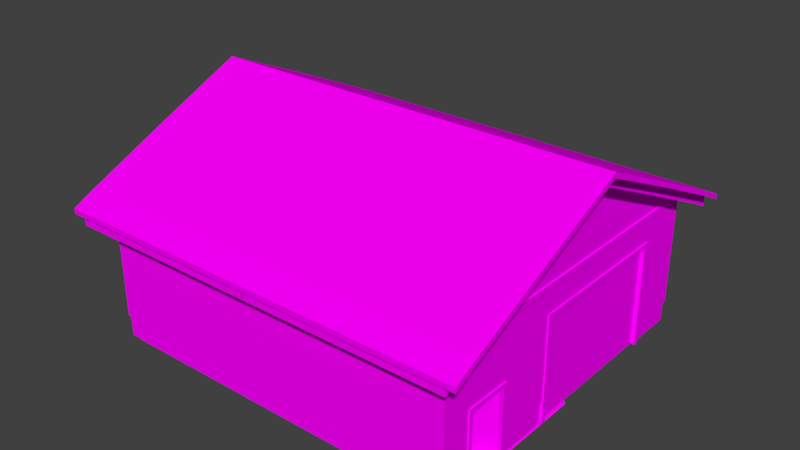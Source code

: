 # Source: Garage_Medium.blend  (saved by Blender 2.78.6; exported with 4.5.12 LTS)
import bpy
from mathutils import Matrix  # noqa: F401  (used for matrix-valued properties, if any)

bpy.ops.wm.read_factory_settings(use_empty=True)
scene = bpy.context.scene
scene.name = 'Scene'

# ---- collections
col_collection_1 = bpy.data.collections.new('Collection 1'); scene.collection.children.link(col_collection_1)
col_collection_2 = bpy.data.collections.new('Collection 2'); scene.collection.children.link(col_collection_2)
col_collection_11 = bpy.data.collections.new('Collection 11'); scene.collection.children.link(col_collection_11)
col_collection_12 = bpy.data.collections.new('Collection 12'); scene.collection.children.link(col_collection_12)

# ---- images (referenced by path relative to the original .blend; pixels are not part of the script)
import os
ASSET_DIR = os.environ.get("B2B_ASSET_DIR", "")  # directory of the original .blend (textures are referenced by path, not embedded)
HERE = os.path.dirname(os.path.abspath(__file__))  # packed textures are extracted next to this script under _unpacked/

def load_image(name, relpath, width, height, colorspace="sRGB"):
    """Load a texture the original file referenced (path relative to the .blend, or extracted next to this script)."""
    p = next((c for c in (os.path.join(HERE, relpath), os.path.join(ASSET_DIR, relpath)) if relpath and os.path.exists(c)), "")
    if p:
        img = bpy.data.images.load(p, check_existing=True)
        img.name = name
    else:  # same state as the original file: an image datablock whose file is absent (Cycles renders it pink)
        img = bpy.data.images.new(name, width, height)
        img.source = "FILE"
        img.filepath = "//" + (relpath or name)
    img.colorspace_settings.name = colorspace
    return img
img_concrete_01_jpg = load_image('Concrete_01.jpg', 'Concrete_01.jpg', 1024, 1024, 'sRGB')
img_door_wooden_01_jpg = load_image('Door_Wooden_01.jpg', 'Door_Wooden_01.jpg', 1024, 1024, 'sRGB')
img_wood_planks_painted_01_jpg = load_image('Wood_Planks_Painted_01.jpg', 'Wood_Planks_Painted_01.jpg', 1024, 1024, 'sRGB')
img_garage_door_jpg = load_image('Garage_Door.jpg', 'Garage_Door.jpg', 1024, 1024, 'sRGB')
img_roof_slate_01_jpg = load_image('Roof_Slate_01.jpg', 'Roof_Slate_01.jpg', 1024, 1024, 'sRGB')

# ---- materials (node trees are filled in below, after node groups)
mat_concrete = bpy.data.materials.new('Concrete')
mat_concrete.alpha_threshold = 0.0
mat_concrete.roughness = 0.5
mat_concrete.line_color = (0.0, 0.0, 0.0, 1.0)
mat_door = bpy.data.materials.new('Door')
mat_door.alpha_threshold = 0.0
mat_door.roughness = 0.5
mat_door.line_color = (0.0, 0.0, 0.0, 1.0)
mat_wood = bpy.data.materials.new('Wood')
mat_wood.alpha_threshold = 0.0
mat_wood.roughness = 0.5
mat_wood.line_color = (0.0, 0.0, 0.0, 1.0)
mat_garage_door = bpy.data.materials.new('Garage_Door')
mat_garage_door.alpha_threshold = 0.0
mat_garage_door.roughness = 0.5
mat_garage_door.line_color = (0.0, 0.0, 0.0, 1.0)
mat_roof_slate = bpy.data.materials.new('Roof_Slate')
mat_roof_slate.alpha_threshold = 0.0
mat_roof_slate.roughness = 0.5
mat_roof_slate.line_color = (0.0, 0.0, 0.0, 1.0)

# ---- material node trees
mat_concrete.use_nodes = True; mat_concrete.node_tree.nodes.clear()
_N = mat_concrete.node_tree.nodes; _L = mat_concrete.node_tree.links
n0 = _N.new('ShaderNodeOutputMaterial'); n0.name = 'Material Output'; n0.location = (300, 300)
n1 = _N.new('ShaderNodeBsdfDiffuse'); n1.name = 'Diffuse BSDF'; n1.location = (10, 300)
n2 = _N.new('ShaderNodeTexImage'); n2.name = 'Image Texture'; n2.location = (-180, 300)
n2.width = 140
n2.image = img_concrete_01_jpg
_L.new(n1.outputs[0], n0.inputs[0])
_L.new(n2.outputs[0], n1.inputs[0])
n0.is_active_output = True
mat_door.use_nodes = True; mat_door.node_tree.nodes.clear()
_N = mat_door.node_tree.nodes; _L = mat_door.node_tree.links
n0 = _N.new('ShaderNodeOutputMaterial'); n0.name = 'Material Output'; n0.location = (300, 300)
n1 = _N.new('ShaderNodeBsdfDiffuse'); n1.name = 'Diffuse BSDF'; n1.location = (10, 300)
n2 = _N.new('ShaderNodeTexImage'); n2.name = 'Image Texture'; n2.location = (-180, 300)
n2.width = 140
n2.image = img_door_wooden_01_jpg
_L.new(n1.outputs[0], n0.inputs[0])
_L.new(n2.outputs[0], n1.inputs[0])
n0.is_active_output = True
mat_wood.use_nodes = True; mat_wood.node_tree.nodes.clear()
_N = mat_wood.node_tree.nodes; _L = mat_wood.node_tree.links
n0 = _N.new('ShaderNodeOutputMaterial'); n0.name = 'Material Output'; n0.location = (300, 300)
n1 = _N.new('ShaderNodeBsdfDiffuse'); n1.name = 'Diffuse BSDF'; n1.location = (10, 300)
n2 = _N.new('ShaderNodeTexImage'); n2.name = 'Image Texture'; n2.location = (-180, 300)
n2.width = 140
n2.image = img_wood_planks_painted_01_jpg
_L.new(n1.outputs[0], n0.inputs[0])
_L.new(n2.outputs[0], n1.inputs[0])
n0.is_active_output = True
mat_garage_door.use_nodes = True; mat_garage_door.node_tree.nodes.clear()
_N = mat_garage_door.node_tree.nodes; _L = mat_garage_door.node_tree.links
n0 = _N.new('ShaderNodeOutputMaterial'); n0.name = 'Material Output'; n0.location = (300, 300)
n1 = _N.new('ShaderNodeBsdfDiffuse'); n1.name = 'Diffuse BSDF'; n1.location = (10, 300)
n2 = _N.new('ShaderNodeTexImage'); n2.name = 'Image Texture'; n2.location = (-180, 300)
n2.width = 140
n2.image = img_garage_door_jpg
_L.new(n1.outputs[0], n0.inputs[0])
_L.new(n2.outputs[0], n1.inputs[0])
n0.is_active_output = True
mat_roof_slate.use_nodes = True; mat_roof_slate.node_tree.nodes.clear()
_N = mat_roof_slate.node_tree.nodes; _L = mat_roof_slate.node_tree.links
n0 = _N.new('ShaderNodeOutputMaterial'); n0.name = 'Material Output'; n0.location = (300, 300)
n1 = _N.new('ShaderNodeBsdfDiffuse'); n1.name = 'Diffuse BSDF'; n1.location = (10, 300)
n2 = _N.new('ShaderNodeTexImage'); n2.name = 'Image Texture'; n2.location = (-180, 300)
n2.width = 140
n2.image = img_roof_slate_01_jpg
_L.new(n1.outputs[0], n0.inputs[0])
_L.new(n2.outputs[0], n1.inputs[0])
n0.is_active_output = True

# ---- world
world_world = bpy.data.worlds.new('World'); scene.world = world_world
world_world.color = (0.05088, 0.05088, 0.05088)
world_world.use_sun_shadow = False
world_world.sun_shadow_jitter_overblur = 0.0
world_world.cycles.sampling_method = 'MANUAL'

# ---- meshes
me_plane_013 = bpy.data.meshes.new('Plane.013')
me_plane_013.from_pydata([(-4.0, -5.1, 0.0), (-4.0, -3.0, 0.0), (-4.0, -6.9, 0.0), (-4.0, -8.0, 0.0), (-4.0, 3.0, 0.0), (-4.0, 5.0, 0.0), (-5.0, 5.0, 3.02e-07), (-5.0, -5.1, 7.55e-08), (-5.0, -6.9, 7.55e-08), (-5.0, 5.0, 7.55e-08), (-5.0, 3.0, 7.55e-08), (-5.0, -8.0, 7.55e-08), (-5.0, -6.9, 7.55e-08), (-5.0, -3.0, 7.55e-08), (-5.0, -5.1, 7.55e-08), (-4.0, -8.0, 3.02e-07), (-5.0, -8.0, 3.02e-07), (-5.0, -8.0, 3.775e-07), (-5.0, 5.0, 3.775e-07), (-8.0, -1.5, 5.285e-07), (-0.8, -5.1, 0.0), (-0.8, -3.0, 0.0), (-0.8, -6.9, 0.0), (-0.8, -8.0, 0.0), (-0.8, 3.0, 0.0), (-0.8, 5.0, 0.0), (-4.0, -6.9, 0.0), (-4.0, -5.1, 0.0), (-2.74, -5.1, -2.265e-08), (-2.74, -6.9, -2.265e-08), (-4.0, -8.0, -4.0), (-4.0, -8.0, -4.0), (-5.0, -8.0, -4.0), (-0.8, -8.0, -4.0), (-4.0, -8.0, -4.0), (-4.0, -8.0, -4.0), (-5.0, -8.0, -4.0), (-0.8, -8.0, -4.0), (-4.0, -8.0, -8.0), (-4.0, -8.0, -8.0), (-5.0, -8.0, -8.0), (-0.8, -8.0, -8.0), (-0.8, -8.0, -12.0), (-5.0, -8.0, -12.0), (-4.0, -8.0, -12.0), (-4.0, -8.0, -12.0), (-0.8, -8.0, -8.0), (-5.0, -8.0, -8.0), (-4.0, -8.0, -8.0), (-4.0, -8.0, -8.0), (-4.0, -8.0, -14.0), (-4.0, -8.0, -14.0), (-5.0, -8.0, -14.0), (-0.8, -8.0, -14.0), (-4.0, -8.0, -12.0), (-5.0, -8.0, -12.0), (-0.8, -8.0, -12.0), (-4.0, -8.0, -12.0), (-4.0, 5.0, 0.0), (-4.0, 5.0, 3.02e-07), (-5.0, 5.0, 3.02e-07), (-0.8, 5.0, 0.0), (-4.0, 5.0, -4.0), (-4.0, 5.0, -4.0), (-5.0, 5.0, -4.0), (-0.8, 5.0, -4.0), (-4.0, 5.0, -4.0), (-4.0, 5.0, -4.0), (-5.0, 5.0, -4.0), (-0.8, 5.0, -4.0), (-4.0, 5.0, -8.0), (-4.0, 5.0, -8.0), (-5.0, 5.0, -8.0), (-0.8, 5.0, -8.0), (-0.8, 5.0, -12.0), (-5.0, 5.0, -12.0), (-4.0, 5.0, -12.0), (-4.0, 5.0, -12.0), (-0.8, 5.0, -8.0), (-5.0, 5.0, -8.0), (-4.0, 5.0, -8.0), (-4.0, 5.0, -8.0), (-4.0, 5.0, -14.0), (-4.0, 5.0, -14.0), (-5.0, 5.0, -14.0), (-0.8, 5.0, -14.0), (-4.0, 5.0, -12.0), (-5.0, 5.0, -12.0), (-0.8, 5.0, -12.0), (-4.0, 5.0, -12.0), (-4.0, -4.0, -14.0), (-0.8, -4.0, -14.0), (-4.0, -4.0, -14.0), (-0.8, -4.0, -14.0), (-4.0, 0.0, -14.0), (-0.8, 0.0, -14.0), (-4.0, 0.0, -14.0), (-0.8, 0.0, -14.0), (-4.0, 4.0, -14.0), (-0.8, 4.0, -14.0), (-4.0, 4.0, -14.0), (-0.8, 4.0, -14.0), (-0.8, 5.0, -14.0), (-4.0, 5.0, -14.0), (-5.0, 5.0, -14.0), (-5.0, -8.0, -14.0), (-5.0, -4.0, -14.0), (-5.0, 0.0, -14.0), (-5.0, 4.0, -14.0), (-5.0, 5.0, -14.0), (-4.0, 5.0, -14.0), (-4.0, 4.0, -14.0), (-4.0, 0.0, -14.0), (-4.0, -4.0, -14.0), (-4.0, -8.0, -14.0), (-5.0, -8.0, -14.0), (-8.0, -1.5, -14.0)], [(17, 18), (18, 19)], [(26, 27, 7, 8), (3, 2, 12, 11), (4, 5, 9, 10), (0, 1, 13, 14), (19, 17, 6), (0, 20, 21, 1), (3, 23, 22, 2), (4, 24, 25, 5), (26, 29, 28, 27), (15, 16, 32, 31), (23, 3, 30, 33), (35, 36, 40, 39), (37, 34, 38, 41), (46, 49, 45, 42), (48, 47, 43, 44), (54, 55, 52, 51), (56, 57, 50, 53), (59, 63, 64, 60), (61, 65, 62, 58), (67, 71, 72, 68), (69, 73, 70, 66), (78, 74, 77, 81), (80, 76, 75, 79), (86, 83, 84, 87), (88, 85, 82, 89), (53, 50, 90, 91), (93, 92, 94, 95), (97, 96, 98, 99), (101, 100, 103, 102), (113, 106, 107, 112), (112, 107, 108, 111), (111, 108, 109, 110), (116, 104, 115), (114, 105, 106, 113), (10, 13, 1, 4)])
_uv = me_plane_013.uv_layers.new(name='UVMap')
_uv.uv.foreach_set('vector', [0.05176, 0.0, 0.9482, 0.0, 0.9482, 0.5958, 0.05176, 0.5958, 0.2529, 0.0, 0.8057, 0.0, 0.8057, 0.9749, 0.2529, 0.9749, 0.0293, 0.0, 1.029, 0.0, 1.029, 0.5361, 0.0293, 0.5361, -0.0498, 0.0, 0.9971, 0.0, 0.9971, 0.511, -0.0498, 0.511, 0.5, 1.005, 3.779, -0.008377, -2.779, -0.008377, -0.0498, 1.0, -0.0498, 0.5, 0.9951, 0.5, 0.9951, 1.0, 0.0, 1.0, 0.0, 0.5, 0.5566, 0.5, 0.5566, 1.0, 0.0001, 0.9999, 9.999e-05, 0.5, 0.9999, 0.5, 0.9999, 0.9999, 0.05371, 1.0, 0.05371, 0.8612, 0.9463, 0.8612, 0.9463, 1.0, 1.502, 0.688, 1.502, 1.0, -0.502, 1.0, -0.502, 0.688, 1.502, 0.0, 1.502, 1.0, -0.502, 1.0, -0.502, 0.0, 1.502, 0.688, 1.502, 1.0, -0.502, 1.0, -0.502, 0.688, 1.502, 0.0, 1.502, 1.0, -0.502, 1.0, -0.502, 0.0, 1.502, 0.0, 1.502, 1.0, -0.502, 1.0, -0.502, 0.0, 1.502, 0.688, 1.502, 1.0, -0.502, 1.0, -0.502, 0.688, 0.5, 0.688, 0.5, 1.0, -0.502, 1.0, -0.502, 0.688, 0.5, 0.0, 0.5, 1.0, -0.502, 1.0, -0.502, 0.0, 1.502, 0.688, -0.502, 0.688, -0.502, 1.0, 1.502, 1.0, 1.502, 0.0, -0.502, 0.0, -0.502, 1.0, 1.502, 1.0, 1.502, 0.688, -0.502, 0.688, -0.502, 1.0, 1.502, 1.0, 1.502, 0.0, -0.502, 0.0, -0.502, 1.0, 1.502, 1.0, 1.502, 0.0, -0.502, 0.0, -0.502, 1.0, 1.502, 1.0, 1.502, 0.688, -0.502, 0.688, -0.502, 1.0, 1.502, 1.0, 0.5, 0.688, -0.502, 0.688, -0.502, 1.0, 0.5, 1.0, 0.5, 0.0, -0.502, 0.0, -0.502, 1.0, 0.5, 1.0, 1.0, 0.0, 1.0, 1.0, 0.0, 1.0, 0.0, 0.0, 1.0, 0.0, 1.0, 1.0, 0.0, 1.0, 0.0, 0.0, 1.0, 0.0, 1.0, 1.0, 0.0, 1.0, 0.0, 0.0, 1.0, 0.0, 1.0, 1.0, 0.75, 1.0, 0.75, 0.0, 1.0, 0.0, 1.0, 0.5, 0.0, 0.5, 0.0, 0.0, 1.0, 0.0, 1.0, 0.5, 0.0, 0.5, 0.0, 0.0, 1.0, 0.0, 1.0, 0.5, 0.75, 0.5, 0.75, 0.0, 0.5, 0.7518, -1.14, 0.245, 2.14, 0.245, 1.0, 0.0, 1.0, 0.5, 0.0, 0.5, 0.0, 0.0, 2.095, 0.1791, -1.009, 0.1791, -1.009, 0.0, 2.095, 0.0])
me_plane_013.materials.append(mat_concrete)
me_plane_013.use_remesh_preserve_volume = False
me_plane_013.use_remesh_preserve_attributes = False
me_plane_013.use_mirror_vertex_groups = False
me_plane_013.update()
me_plane_006 = bpy.data.meshes.new('Plane.006')
me_plane_006.from_pydata([(-2.0, 3.0, 1.05), (3.964e-08, 3.0, 1.05), (-2.0, 3.0, 0.6), (2.265e-08, 3.0, 0.6), (-2.0, 2.85, 1.05), (3.964e-08, 2.85, 1.05), (-2.0, 2.85, 0.6), (3.775e-08, 2.85, 0.6), (-1.925, 3.0, 1.05), (-1.925, 3.0, 0.6), (-1.925, 2.85, 1.05), (-1.925, 2.85, 0.6), (-2.0, 0.0, 1.05), (-2.0, 0.0, 0.6), (-1.925, 0.0, 1.05), (-1.925, 0.0, 0.6)], [], [(9, 3, 7, 11), (10, 4, 12, 14), (0, 2, 6, 4), (8, 0, 4, 10), (8, 9, 2, 0), (1, 3, 9, 8), (1, 8, 10, 5), (5, 10, 11, 7), (2, 9, 11, 6), (14, 12, 13, 15), (6, 11, 15, 13), (4, 6, 13, 12), (11, 10, 14, 15)])
_uv = me_plane_006.uv_layers.new(name='UVMap')
_uv.uv.foreach_set('vector', [0.0, 0.0, 0.0, 0.0, 0.0, 0.0, 0.0, 0.0, 0.06271, 0.5439, 0.9373, 0.5439, 0.9373, 0.7437, 0.06271, 0.7437, 0.0, 0.0, 0.0, 0.0, 0.0, 0.0, 0.0, 0.0, 0.5, 0.02948, 1.716e-05, 0.02948, 1.716e-05, 1.716e-05, 0.5, 1.716e-05, 0.0, 0.0, 0.0, 0.0, 0.0, 0.0, 0.0, 0.0, 0.0, 0.0, 0.0, 0.0, 0.0, 0.0, 0.0, 0.0, 1.0, 0.02948, 0.5, 0.02948, 0.5, 1.716e-05, 1.0, 1.716e-05, 0.9999, 0.6439, 0.5, 0.6439, 0.5, 0.4295, 0.9999, 0.4295, 0.0, 0.0, 0.0, 0.0, 0.0, 0.0, 0.0, 0.0, 0.5, 0.6439, 0.0001389, 0.6439, 0.0001389, 0.4295, 0.5, 0.4295, 0.0, 0.0, 0.0, 0.0, 0.0, 0.0, 0.0, 0.0, 0.0, 0.0, 0.0, 0.0, 0.0, 0.0, 0.0, 0.0, 0.5, 0.4295, 0.5, 0.6439, 0.5, 0.6439, 0.5, 0.4295])
me_plane_006.materials.append(mat_door)
me_plane_006.use_remesh_preserve_volume = False
me_plane_006.use_remesh_preserve_attributes = False
me_plane_006.use_mirror_vertex_groups = False
me_plane_006.update()
me_plane_005 = bpy.data.meshes.new('Plane.005')
me_plane_005.from_pydata([(5.285e-07, -3.1, 7.0), (5.285e-07, -1.0, 7.0), (5.285e-07, -4.9, 7.0), (5.285e-07, -5.95, 7.0), (-0.8, -3.1, 7.0), (-0.8, -1.0, 7.0), (-0.8, -4.9, 7.0), (-0.8, -5.95, 7.0), (-0.8, -3.1, 7.05), (-0.8, -1.0, 7.05), (-0.8, -4.9, 7.05), (-0.8, -6.0, 7.05), (2.265e-07, -5.95, 3.0), (-0.8, -5.95, 3.0), (-0.8, -6.0, 3.0), (-0.8, -6.0, -1.0), (-7.55e-08, -5.95, -1.0), (-0.8, -5.95, -1.0), (-0.8, -6.0, -5.0), (-3.775e-07, -5.95, -5.0), (-0.8, -5.95, -5.0), (-0.8, -5.95, -6.9), (-0.8, -6.0, -6.9), (-5.314e-07, -5.95, -6.9), (-0.8, 7.0, -1.0), (-0.8, 7.0, -6.9), (5.285e-07, 4.9, 7.0), (5.285e-07, 6.95, 7.0), (-0.8, 4.9, 7.0), (-0.8, 6.95, 7.0), (-0.8, 4.9, 7.05), (-0.8, 7.0, 7.05), (2.265e-07, 6.95, 3.0), (-0.8, 6.95, 3.0), (-0.8, 7.0, 3.0), (-7.55e-08, 6.95, -1.0), (-0.8, 6.95, -1.0), (-0.8, 7.0, -5.0), (-3.775e-07, 6.95, -5.0), (-0.8, 6.95, -5.0), (-0.8, 6.95, -6.9), (-5.314e-07, 6.95, -6.9), (-5.314e-07, 6.0, -6.9), (-0.8, 6.0, -6.9), (-0.8, 6.0, -6.95), (-0.8, 6.95, -6.95), (-0.8, 7.0, -6.95), (-5.314e-07, 2.0, -6.9), (-0.8, -2.0, -6.9), (-0.8, 2.0, -6.9), (-0.8, 2.0, -6.95), (-5.314e-07, -2.0, -6.9), (-0.8, -5.95, -6.95), (-0.8, -2.0, -6.95), (-0.8, -6.0, -6.95)], [], [(4, 0, 1, 5), (7, 3, 2, 6), (7, 6, 10, 11), (4, 5, 9, 8), (7, 11, 14, 13), (3, 7, 13, 12), (13, 14, 15, 17), (12, 13, 17, 16), (17, 15, 18, 20), (16, 17, 20, 19), (19, 20, 21, 23), (20, 18, 22, 21), (29, 28, 26, 27), (29, 31, 30, 28), (29, 33, 34, 31), (27, 32, 33, 29), (33, 36, 24, 34), (32, 35, 36, 33), (36, 39, 37, 24), (35, 38, 39, 36), (38, 41, 40, 39), (39, 40, 25, 37), (49, 43, 42, 47), (43, 44, 45, 40), (42, 43, 40, 41), (46, 25, 40, 45), (44, 43, 49, 50), (48, 49, 47, 51), (50, 49, 48, 53), (21, 48, 51, 23), (53, 48, 21, 52), (22, 54, 52, 21)])
_uv = me_plane_005.uv_layers.new(name='UVMap')
_uv.uv.foreach_set('vector', [9.999e-05, 0.5, 9.996e-05, 9.999e-05, 0.9999, 9.996e-05, 0.9999, 0.5, 0.0, 0.5, 0.0, 0.0, 0.5, 0.0, 0.5, 0.5, 0.2754, 0.01257, 0.75, 0.01257, 0.75, 0.0377, 0.25, 0.0377, 9.999e-05, 0.5, 0.9999, 0.5, 0.9999, 0.5, 9.999e-05, 0.5, 1.0, 0.4911, 1.0, 0.5089, 0.0, 0.5089, 0.0, 0.4911, 1.0, 0.356, 1.0, 0.6073, 0.0, 0.6073, 0.0, 0.356, 1.0, 0.4911, 1.0, 0.5089, 0.0, 0.5089, 0.0, 0.4911, 1.0, 0.356, 1.0, 0.6073, 0.0, 0.6073, 0.0, 0.356, 1.0, 0.4911, 1.0, 0.5089, 0.0, 0.5089, 0.0, 0.4911, 1.0, 0.356, 1.0, 0.6073, 0.0, 0.6073, 0.0, 0.356, 1.0, 0.356, 1.0, 0.6073, 0.5, 0.6073, 0.5, 0.356, 1.0, 0.4911, 1.0, 0.5089, 0.5, 0.5089, 0.5, 0.4911, 0.0, 0.5, 0.5, 0.5, 0.5, 0.0, 0.0, 0.0, 0.2754, 0.01257, 0.25, 0.0377, 0.75, 0.0377, 0.75, 0.01257, 1.0, 0.4911, 0.0, 0.4911, 0.0, 0.5089, 1.0, 0.5089, 1.0, 0.356, 0.0, 0.356, 0.0, 0.6073, 1.0, 0.6073, 1.0, 0.4911, 0.0, 0.4911, 0.0, 0.5089, 1.0, 0.5089, 1.0, 0.356, 0.0, 0.356, 0.0, 0.6073, 1.0, 0.6073, 1.0, 0.4911, 0.0, 0.4911, 0.0, 0.5089, 1.0, 0.5089, 1.0, 0.356, 0.0, 0.356, 0.0, 0.6073, 1.0, 0.6073, 1.0, 0.356, 0.5, 0.356, 0.5, 0.6073, 1.0, 0.6073, 1.0, 0.4911, 0.5, 0.4911, 0.5, 0.5089, 1.0, 0.5089, 9.999e-05, 0.5, 0.9999, 0.5, 0.9999, 9.996e-05, 9.996e-05, 9.999e-05, 2.294e-05, 0.05265, 2.294e-05, 2.294e-05, 1.0, 2.294e-05, 1.0, 0.05265, 9.175e-05, 0.842, 9.175e-05, 9.175e-05, 0.9999, 9.175e-05, 0.9999, 0.842, 0.0, 0.0, 0.5, 0.5089, 0.5, 0.4911, 0.0, 0.0, 1.0, 1.321e-05, 0.9999, 0.01746, 1.321e-05, 0.01746, 9.963e-05, 1.321e-05, 9.999e-05, 0.5, 0.9999, 0.5, 0.9999, 9.996e-05, 9.996e-05, 9.999e-05, 1.0, 1.321e-05, 0.9999, 0.01746, 1.321e-05, 0.01746, 9.963e-05, 1.321e-05, 9.999e-05, 0.5, 0.9999, 0.5, 0.9999, 9.996e-05, 9.996e-05, 9.999e-05, 1.0, 1.321e-05, 0.9999, 0.01746, 1.321e-05, 0.01746, 9.963e-05, 1.321e-05, 0.5, 0.5089, 0.0, 0.0, 0.0, 0.0, 0.5, 0.4911])
me_plane_005.materials.append(mat_concrete)
me_plane_005.materials.append(mat_wood)
me_plane_005.use_remesh_preserve_volume = False
me_plane_005.use_remesh_preserve_attributes = False
me_plane_005.use_mirror_vertex_groups = False
me_plane_005.update()
me_plane_004 = bpy.data.meshes.new('Plane.004')
me_plane_004.from_pydata([(-1.525, 1.0, 1.05), (3.964e-08, 1.0, 1.05), (-1.525, 1.0, 0.6), (2.265e-08, 1.0, 0.6), (-1.525, 0.85, 1.05), (3.964e-08, 0.85, 1.05), (-1.525, 0.85, 0.6), (3.775e-08, 0.85, 0.6), (-1.45, 1.0, 1.05), (-1.45, 1.0, 0.6), (-1.45, 0.85, 1.05), (-1.45, 0.85, 0.6), (-1.525, 0.0, 1.05), (-1.525, 0.0, 0.6), (-1.45, 0.0, 1.05), (-1.45, 0.0, 0.6)], [], [(9, 3, 7, 11), (10, 4, 12, 14), (0, 2, 6, 4), (8, 0, 4, 10), (8, 9, 2, 0), (1, 3, 9, 8), (1, 8, 10, 5), (5, 10, 11, 7), (2, 9, 11, 6), (14, 12, 13, 15), (6, 11, 15, 13), (4, 6, 13, 12), (11, 10, 14, 15)])
_uv = me_plane_004.uv_layers.new(name='UVMap')
_uv.uv.foreach_set('vector', [0.0, 0.0, 0.0, 0.0, 0.0, 0.0, 0.0, 0.0, 0.6237, 0.06258, 0.6237, 0.09188, 0.322, 0.09188, 0.322, 0.06258, 0.0, 0.0, 0.0, 0.0, 0.0, 0.0, 0.0, 0.0, 0.678, 0.06258, 0.678, 0.09188, 0.6237, 0.09188, 0.6237, 0.06258, 0.4068, 0.4534, 0.4068, 0.3895, 0.5932, 0.3895, 0.5932, 0.4534, 0.4508, 0.2397, 0.5492, 0.2397, 0.5492, 0.6325, 0.4508, 0.6325, 1.0, 0.02948, 0.5, 0.02948, 0.5, 1.716e-05, 1.0, 1.716e-05, 0.9999, 0.6439, 0.5, 0.6439, 0.5, 0.4295, 0.9999, 0.4295, 0.0, 0.0, 0.0, 0.0, 0.0, 0.0, 0.0, 0.0, 0.5, 0.6439, 0.0001389, 0.6439, 0.0001389, 0.4295, 0.5, 0.4295, 0.0, 0.0, 0.0, 0.0, 0.0, 0.0, 0.0, 0.0, 0.0, 0.0, 0.0, 0.0, 0.0, 0.0, 0.0, 0.0, 0.5, 0.4295, 0.5, 0.6439, 0.5, 0.6439, 0.5, 0.4295])
me_plane_004.materials.append(mat_door)
me_plane_004.use_remesh_preserve_volume = False
me_plane_004.use_remesh_preserve_attributes = False
me_plane_004.use_mirror_vertex_groups = False
me_plane_004.update()
me_plane_003 = bpy.data.meshes.new('Plane.003')
me_plane_003.from_pydata([(-0.775, 6.125, 8.682e-08), (-0.975, 6.125, 2.642e-08), (-0.775, -6.875, 8.682e-08), (-0.975, -6.875, 2.642e-08), (-0.775, 6.125, 0.0531), (-0.975, 6.125, 0.0531), (-0.775, -6.875, 0.0531), (-0.975, -6.875, 0.0531), (-0.975, -0.375, 2.642e-08), (-0.775, -0.375, 8.682e-08), (-0.975, -0.375, 0.0531), (-0.775, -0.375, 0.0531), (-0.975, -3.625, 2.642e-08), (-0.775, -3.625, 8.682e-08), (-0.975, -3.625, 0.0531), (-0.775, -3.625, 0.0531), (-0.975, 2.875, 2.642e-08), (-0.775, 2.875, 8.682e-08), (-0.975, 2.875, 0.0531), (-0.775, 2.875, 0.0531), (-0.775, 6.125, -14.05), (-0.975, 6.125, -14.05), (-0.775, -6.875, -14.05), (-0.975, -6.875, -14.05), (-0.775, 6.125, -14.0), (-0.975, 6.125, -14.0), (-0.775, -6.875, -14.0), (-0.975, -6.875, -14.0), (-0.975, -0.375, -14.05), (-0.775, -0.375, -14.05), (-0.975, -0.375, -14.0), (-0.775, -0.375, -14.0), (-0.975, -3.625, -14.05), (-0.775, -3.625, -14.05), (-0.975, -3.625, -14.0), (-0.775, -3.625, -14.0), (-0.975, 2.875, -14.05), (-0.775, 2.875, -14.05), (-0.975, 2.875, -14.0), (-0.775, 2.875, -14.0)], [], [(12, 13, 2, 3), (14, 7, 6, 15), (0, 1, 5, 4), (3, 2, 6, 7), (12, 3, 7, 14), (17, 0, 4, 19), (13, 9, 11, 15), (16, 8, 10, 18), (18, 10, 11, 19), (16, 17, 9, 8), (2, 13, 15, 6), (8, 12, 14, 10), (10, 14, 15, 11), (8, 9, 13, 12), (1, 0, 17, 16), (5, 18, 19, 4), (1, 16, 18, 5), (9, 17, 19, 11), (32, 33, 22, 23), (34, 27, 26, 35), (20, 21, 25, 24), (23, 22, 26, 27), (32, 23, 27, 34), (37, 20, 24, 39), (33, 29, 31, 35), (36, 28, 30, 38), (38, 30, 31, 39), (36, 37, 29, 28), (22, 33, 35, 26), (28, 32, 34, 30), (30, 34, 35, 31), (28, 29, 33, 32), (21, 20, 37, 36), (25, 38, 39, 24), (21, 36, 38, 25), (29, 37, 39, 31)])
_uv = me_plane_003.uv_layers.new(name='UVMap')
_uv.uv.foreach_set('vector', [0.5907, 0.8485, 0.3703, 0.8485, 0.3695, 1.34, 0.5898, 1.34, 0.961, 0.02197, 0.961, 0.9601, 0.9, 0.9601, 0.9, 0.02197, 0.3729, -0.6245, 0.5932, -0.6245, 0.5932, -0.6245, 0.3729, -0.6245, 0.5898, 1.34, 0.3695, 1.34, 0.3695, 1.34, 0.5898, 1.34, 0.5907, 0.8485, 0.5898, 1.34, 0.5898, 1.34, 0.5907, 0.8485, 0.372, -0.1335, 0.3729, -0.6245, 0.3729, -0.6245, 0.372, -0.1335, 0.3703, 0.8485, 0.3712, 0.3575, 0.3712, 0.3575, 0.3703, 0.8485, 0.5924, -0.1335, 0.5915, 0.3575, 0.5915, 0.3575, 0.5924, -0.1335, 0.961, 0.02197, 0.961, 0.9601, 0.9, 0.9601, 0.9, 0.02197, 0.5924, -0.1335, 0.372, -0.1335, 0.3712, 0.3575, 0.5915, 0.3575, 0.3695, 1.34, 0.3703, 0.8485, 0.3703, 0.8485, 0.3695, 1.34, 0.5915, 0.3575, 0.5907, 0.8485, 0.5907, 0.8485, 0.5915, 0.3575, 0.961, 0.02197, 0.961, 0.9601, 0.9, 0.9601, 0.9, 0.02197, 0.5915, 0.3575, 0.3712, 0.3575, 0.3703, 0.8485, 0.5907, 0.8485, 0.5932, -0.6245, 0.3729, -0.6245, 0.372, -0.1335, 0.5924, -0.1335, 0.961, 0.02197, 0.961, 0.9601, 0.9, 0.9601, 0.9, 0.02197, 0.5932, -0.6245, 0.5924, -0.1335, 0.5924, -0.1335, 0.5932, -0.6245, 0.3712, 0.3575, 0.372, -0.1335, 0.372, -0.1335, 0.3712, 0.3575, 0.25, 8.07e-06, 0.25, 0.06806, 0.0, 0.06806, 7.816e-06, 8.027e-06, 0.961, 0.02197, 0.961, 0.9601, 0.9, 0.9601, 0.9, 0.02197, 0.874, 0.4492, 0.876, 0.5099, 0.8701, 0.4963, 0.8701, 0.4628, 0.1113, 0.4901, 0.1104, 0.4429, 0.1143, 0.4492, 0.1133, 0.4764, 0.2676, 0.5037, 0.1113, 0.4901, 0.1133, 0.4764, 0.2686, 0.4901, 0.6592, 0.4429, 0.874, 0.4492, 0.8701, 0.4628, 0.6592, 0.4492, 0.2686, 0.4429, 0.4648, 0.4429, 0.4648, 0.4492, 0.2686, 0.4492, 0.6572, 0.5298, 0.4492, 0.5236, 0.4492, 0.5162, 0.6572, 0.5162, 0.961, 0.02197, 0.961, 0.9601, 0.9, 0.9601, 0.9, 0.02197, 0.75, 7.901e-06, 0.75, 0.06806, 0.5, 0.06806, 0.5, 8.027e-06, 0.1104, 0.4429, 0.2686, 0.4429, 0.2686, 0.4492, 0.1143, 0.4492, 0.4492, 0.5236, 0.2676, 0.5037, 0.2686, 0.4901, 0.4492, 0.5162, 0.961, 0.02197, 0.961, 0.9601, 0.9, 0.9601, 0.9, 0.02197, 0.5, 8.027e-06, 0.5, 0.06806, 0.25, 0.06806, 0.25, 8.07e-06, 1.0, 7.774e-06, 1.0, 0.06806, 0.75, 0.06806, 0.75, 7.901e-06, 0.961, 0.02197, 0.961, 0.9601, 0.9, 0.9601, 0.9, 0.02197, 0.876, 0.5099, 0.6572, 0.5298, 0.6572, 0.5162, 0.8701, 0.4963, 0.4648, 0.4429, 0.6592, 0.4429, 0.6592, 0.4492, 0.4648, 0.4492])
me_plane_003.materials.append(mat_door)
me_plane_003.use_remesh_preserve_volume = False
me_plane_003.use_remesh_preserve_attributes = False
me_plane_003.use_mirror_vertex_groups = False
me_plane_003.update()
me_plane_001 = bpy.data.meshes.new('Plane.001')
me_plane_001.from_pydata([(-1.706, -2.0, -3.775e-08), (0.0, -2.0, 0.0), (-1.706, -1.229e-07, -3.775e-08), (0.0, -1.229e-07, 0.0), (-1.706, -1.229e-07, -0.1), (-1.706, -2.0, -0.1), (9.453e-10, -2.0, -0.1), (9.453e-10, -1.229e-07, -0.1)], [], [(0, 1, 3, 2), (5, 4, 7, 6), (3, 7, 4, 2), (0, 5, 6, 1), (1, 6, 7, 3), (2, 4, 5, 0)])
_uv = me_plane_001.uv_layers.new(name='UVMap')
_uv.uv.foreach_set('vector', [0.0, 0.9587, 0.0, 0.0, 1.0, 0.0, 1.0, 0.9587, 0.0, 0.9587, 1.0, 0.9587, 1.0, 0.0, 0.0, 0.0, 1.0, 0.0, 1.0, 0.0, 1.0, 0.9587, 1.0, 0.9587, 0.0, 0.9587, 0.0, 0.9587, 0.0, 0.0, 0.0, 0.0, 0.0, 0.0, 0.0, 0.0, 1.0, 0.0, 1.0, 0.0, 1.0, 0.9587, 1.0, 0.9587, 0.0, 0.9587, 0.0, 0.9587])
me_plane_001.materials.append(mat_door)
me_plane_001.use_remesh_preserve_volume = False
me_plane_001.use_remesh_preserve_attributes = False
me_plane_001.use_mirror_vertex_groups = False
me_plane_001.update()
me_plane = bpy.data.meshes.new('Plane')
me_plane.from_pydata([(-2.0, -1.0, 0.0), (0.0, -1.0, 0.0), (-2.0, 1.0, 0.0), (0.0, 1.0, 0.0), (-2.0, 1.0, -0.1), (-2.0, -1.0, -0.1), (-3.775e-09, -1.0, -0.1), (-3.775e-09, 1.0, -0.1)], [], [(0, 1, 3, 2), (5, 4, 7, 6), (3, 7, 4, 2), (0, 5, 6, 1), (1, 6, 7, 3), (2, 4, 5, 0)])
_uv = me_plane.uv_layers.new(name='UVMap')
_uv.uv.foreach_set('vector', [0.0001, 0.9999, 9.996e-05, 9.999e-05, 0.9999, 9.996e-05, 0.9999, 0.9999, 0.0001, 0.9999, 0.9999, 0.9999, 0.9999, 9.996e-05, 9.996e-05, 9.999e-05, 0.9999, 9.996e-05, 0.9999, 9.996e-05, 0.9999, 0.9999, 0.9999, 0.9999, 0.0001, 0.9999, 0.0001, 0.9999, 9.996e-05, 9.999e-05, 9.996e-05, 9.999e-05, 9.996e-05, 9.999e-05, 9.996e-05, 9.999e-05, 0.9999, 9.996e-05, 0.9999, 9.996e-05, 0.9999, 0.9999, 0.9999, 0.9999, 0.0001, 0.9999, 0.0001, 0.9999])
me_plane.materials.append(mat_garage_door)
me_plane.use_remesh_preserve_volume = False
me_plane.use_remesh_preserve_attributes = False
me_plane.use_mirror_vertex_groups = False
me_plane.update()
me_plane_016 = bpy.data.meshes.new('Plane.016')
me_plane_016.from_pydata([(-4.0, 4.8, -0.2), (0.2, 4.8, -0.2), (0.2, 4.8, -4.0), (-4.0, 4.8, -4.0), (0.2, 4.8, -8.0), (-4.0, 4.8, -8.0), (-4.0, 4.8, -12.0), (0.2, 4.8, -12.0), (0.2, 4.8, -13.8), (-4.0, 4.8, -13.8), (-4.0, -4.0, -13.8), (0.2, -4.0, -13.8), (-4.0, 0.0, -13.8), (0.2, 0.0, -13.8), (-4.0, 4.0, -13.8), (0.2, 4.0, -13.8), (-4.0, -7.8, -0.2), (0.2, -7.8, -0.2), (0.2, -7.8, -4.0), (-4.0, -7.8, -4.0), (-4.0, -7.8, -8.0), (0.2, -7.8, -8.0), (-4.0, -7.8, -12.0), (-4.0, -7.8, -13.8), (0.2, -7.8, -13.8), (0.2, -7.8, -12.0), (-4.0, -3.0, -0.2), (-4.0, -6.9, -0.2), (-4.0, -8.0, -0.2), (-4.0, 3.0, -0.2), (0.2, -5.1, -0.2), (0.2, -3.0, -0.2), (0.2, -6.9, -0.2), (0.2, -8.0, -0.2), (0.2, 3.0, -0.2), (-4.0, -5.1, -0.2), (-2.74, -5.1, -0.2), (-2.74, -6.9, -0.2), (-5.0, -7.8, -0.2), (-7.8, -1.5, -0.2), (-5.0, 4.8, -13.8), (-7.8, -1.5, -13.8), (-5.0, 4.8, -4.0), (-5.0, 4.8, -8.0), (-5.0, 4.8, -12.0), (-5.0, -4.0, -13.8), (-5.0, 0.0, -13.8), (-5.0, 4.0, -13.8), (-5.0, -7.8, -4.0), (-5.0, -7.8, -12.0), (-5.0, -7.8, -8.0), (-5.0, -7.8, -13.8), (-5.0, -3.0, -0.2), (-5.0, -8.0, -0.2), (-5.0, 3.0, -0.2), (-5.0, 4.8, -0.2), (-5.0, -6.9, -0.2), (-5.0, -5.1, -0.2)], [], [(1, 0, 3, 2), (2, 3, 5, 4), (4, 5, 6, 7), (7, 6, 9, 8), (24, 11, 10, 23), (11, 13, 12, 10), (13, 15, 14, 12), (15, 8, 9, 14), (17, 18, 19, 16), (18, 21, 20, 19), (21, 25, 22, 20), (25, 24, 23, 22), (35, 26, 31, 30), (28, 27, 32, 33), (29, 0, 1, 34), (27, 35, 36, 37), (39, 55, 38), (41, 51, 40), (27, 28, 53, 56), (9, 6, 44, 40), (5, 3, 42, 43), (14, 9, 40, 47), (22, 23, 51, 49), (35, 27, 56, 57), (10, 12, 46, 45), (0, 29, 54, 55), (19, 20, 50, 48), (3, 0, 55, 42), (20, 22, 49, 50), (26, 35, 57, 52), (6, 5, 43, 44), (23, 10, 45, 51), (12, 14, 47, 46), (16, 19, 48, 38), (29, 26, 52, 54)])
_uv = me_plane_016.uv_layers.new(name='UVMap')
_uv.uv.foreach_set('vector', [1.0, 0.0, 1.0, 1.0, 0.0, 1.0, 0.0, 0.0, 1.0, 0.0, 1.0, 1.0, 0.0, 1.0, 0.0, 0.0, 1.0, 0.0, 1.0, 1.0, 0.0, 1.0, 0.0, 0.0, 1.502, 0.0, 1.502, 1.0, 0.5, 1.0, 0.5, 0.0, 1.0, 0.0, 0.0, 0.0, 0.0, 1.0, 1.0, 1.0, 1.0, 0.0, 0.0, 0.0, 0.0, 1.0, 1.0, 1.0, 1.0, 0.0, 0.0, 0.0, 0.0, 1.0, 1.0, 1.0, 1.0, 0.0, 0.75, 0.0, 0.75, 1.0, 1.0, 1.0, 0.0, 0.0, 1.0, 0.0, 1.0, 1.0, 0.0, 1.0, 0.0, 0.0, 1.0, 0.0, 1.0, 1.0, 0.0, 1.0, 0.0, 0.0, 1.0, 0.0, 1.0, 1.0, 0.0, 1.0, 0.5, 0.0, -0.502, 0.0, -0.502, 1.0, 0.5, 1.0, -0.0498, 1.0, 0.9951, 1.0, 0.9951, 0.5, -0.0498, 0.5, 0.0, 1.0, 0.5566, 1.0, 0.5566, 0.5, 0.0, 0.5, 0.0001, 0.9999, 0.9999, 0.9999, 0.9999, 0.5, 9.999e-05, 0.5, 0.05371, 1.0, 0.9463, 1.0, 0.9463, 0.8612, 0.05371, 0.8612, 0.5, 1.005, -2.779, -0.008377, 3.779, -0.008377, 0.5, 0.7518, 2.14, 0.245, -1.14, 0.245, 0.9999, 0.909, 9.533e-05, 0.909, 9.533e-05, 9.533e-05, 0.9999, 9.533e-05, 0.0625, 0.0, 0.8115, 0.0, 0.8115, 0.5547, 0.0625, 0.5547, 0.0, 0.0, 1.0, 0.0, 1.0, 0.25, 0.0, 0.25, 0.9999, 8.943e-05, 0.9999, 0.7999, 8.943e-05, 0.7999, 8.99e-05, 8.943e-05, 0.999, 0.2549, 0.0, 0.2549, 0.0, 0.0, 0.999, 0.0, 0.9999, 0.5555, 7.452e-05, 0.5555, 7.452e-05, 7.452e-05, 0.9999, 7.452e-05, 5e-05, 5.023e-05, 0.9999, 5e-05, 0.9999, 0.25, 5e-05, 0.25, 0.9999, 0.5555, 7.452e-05, 0.5555, 7.452e-05, 7.452e-05, 0.9999, 7.452e-05, 1.0, 0.2559, 0.0, 0.2559, 0.0, 0.0, 1.0, 0.0, 0.0, 0.0, 1.0, 0.0, 1.0, 0.2637, 0.0, 0.2637, 1.0, 0.2559, 0.0, 0.2559, 0.0, 0.0, 1.0, 0.0, 0.9999, 0.4762, 6.9e-05, 0.4762, 6.9e-05, 6.9e-05, 0.9999, 6.9e-05, 0.0, 0.0, 1.0, 0.0, 1.0, 0.25, 0.0, 0.25, 5.142e-05, 5.129e-05, 0.9999, 5.154e-05, 0.9999, 0.2632, 5.129e-05, 0.2632, 5e-05, 5.047e-05, 0.9999, 5e-05, 0.9999, 0.25, 5.005e-05, 0.25, 1.0, 0.2559, 0.0, 0.2559, 0.0, 0.0, 1.0, 0.0, 1.0, 0.1667, 4.086e-05, 0.1667, 4.082e-05, 4.082e-05, 1.0, 4.082e-05])
me_plane_016.materials.append(mat_concrete)
me_plane_016.use_remesh_preserve_volume = False
me_plane_016.use_remesh_preserve_attributes = False
me_plane_016.use_mirror_vertex_groups = False
me_plane_016.update()
me_plane_010 = bpy.data.meshes.new('Plane.010')
me_plane_010.from_pydata([(-1.231, -3.236, 8.011), (-0.1807, -6.586, 7.011), (-0.1807, -6.486, 8.011), (0.2236, -7.3, 7.011), (0.2236, -7.3, 8.011), (-1.231, -3.336, 3.011), (-2.731, 0.0, 7.011), (-1.231, -3.336, 7.011), (0.6736, -7.3, 8.011), (0.6736, -7.3, 7.011), (0.2693, -6.486, 8.011), (-1.681, -3.336, 7.011), (-3.181, 0.0, 7.011), (-1.681, -3.236, 8.011), (-3.181, 0.0, 8.011), (0.2236, -7.3, 3.011), (0.2693, -6.586, 7.011), (-2.731, 0.0, 8.011), (0.6736, -7.3, 3.011), (-0.1807, -6.586, 2.011), (-0.1807, -6.586, 3.011), (0.2236, -7.3, 2.011), (-2.731, 0.0, 2.011), (-1.231, -3.336, 2.011), (0.6736, -7.3, 2.011), (0.2693, -6.586, 3.011), (-1.681, -3.336, 2.011), (-3.181, 0.0, 2.011), (-1.681, -3.336, 3.011), (-3.181, 0.0, 3.011), (0.2693, -6.586, 2.011), (-2.731, 0.0, 3.011), (-0.1807, -6.586, 0.01053), (-3.181, 0.0, 0.01053), (-1.681, -3.336, 0.01053), (-1.231, -3.336, 0.01053), (-2.731, 0.0, 0.01053), (0.6736, -7.3, 0.01053), (0.2236, -7.3, 0.01053), (0.2693, -6.586, 0.01053)], [], [(11, 28, 20, 1), (11, 1, 2, 13), (2, 1, 3, 4), (1, 20, 15, 3), (7, 0, 10, 16), (10, 8, 9, 16), (29, 31, 5, 28), (2, 10, 0, 13), (6, 17, 0, 7), (3, 9, 8, 4), (4, 8, 10, 2), (12, 29, 28, 11), (12, 11, 13, 14), (7, 16, 25, 5), (16, 9, 18, 25), (20, 25, 18, 15), (28, 5, 25, 20), (6, 7, 5, 31), (13, 0, 17, 14), (15, 18, 9, 3), (26, 19, 20, 28), (20, 19, 21, 15), (23, 5, 25, 30), (25, 18, 24, 30), (22, 31, 5, 23), (21, 24, 18, 15), (27, 26, 28, 29), (38, 37, 24, 21), (22, 23, 35, 36), (30, 24, 37, 39), (23, 30, 39, 35), (27, 33, 34, 26), (19, 32, 38, 21), (26, 34, 32, 19)])
_uv = me_plane_010.uv_layers.new(name='UVMap')
_uv.uv.foreach_set('vector', [0.0, 1.0, 1.0, 1.0, 1.0, 0.0, 0.0, 0.0, 0.0, 1.0, 0.0, 0.0, 0.2002, 0.0, 0.2002, 1.0, 0.2607, 1.0, 0.2607, 0.6995, 0.0, 0.6995, 0.0, 1.0, 0.0, 1.0, 1.0, 1.0, 1.0, 0.7665, 0.0, 0.7665, 0.4017, 0.9154, 0.5475, 0.9154, 0.5475, 0.08455, 0.4017, 0.08455, 0.5695, 0.4481, 0.4305, 0.4474, 0.4305, 0.3868, 0.5695, 0.3868, 1.0, 1.0, 1.0, 1.0, 1.0, 0.0, 1.0, 0.0, 0.1226, 0.01814, 0.1117, 0.009492, 0.5512, 0.0046, 0.5621, 0.01324, 0.4017, 0.9154, 0.5475, 0.9154, 0.5475, 0.08455, 0.4017, 0.08455, 0.4373, 0.8455, 0.5559, 0.8455, 0.5559, 0.8988, 0.4373, 0.8988, 0.01094, 0.01814, 1.346e-05, 0.009492, 0.1117, 0.009492, 0.1226, 0.01814, 0.0, 1.0, 1.0, 1.0, 1.0, 0.0, 0.0, 0.0, 0.0, 1.0, 0.0, 0.0, 0.2002, 0.0, 0.2002, 1.0, 0.0, 1.0, 0.0, 0.0, 1.0, 0.0, 1.0, 1.0, 0.5644, 0.9115, 0.4153, 0.9115, 0.4153, 0.6764, 0.5644, 0.6764, 8.17e-05, 8.17e-05, 8.17e-05, 8.17e-05, 8.17e-05, 8.17e-05, 8.17e-05, 8.17e-05, 1.0, 1.0, 1.0, 1.0, 1.0, 0.0, 1.0, 0.0, 0.0, 1.0, 0.0, 0.0, 1.0, 0.0, 1.0, 1.0, 0.5621, 0.01324, 0.5512, 0.0046, 0.9891, 1.346e-05, 1.0, 0.008657, 0.4373, 0.6325, 0.5559, 0.6325, 0.5559, 0.8455, 0.4373, 0.8455, 0.0, 1.0, 0.0, 0.0, 0.2002, 0.0, 0.2002, 1.0, 0.2607, 1.0, 0.2607, 0.6995, 0.0, 0.6995, 0.0, 1.0, 0.0, 1.0, 0.2002, 1.0, 0.2002, 0.0, 0.0, 0.0, 0.5644, 0.6764, 0.4153, 0.6764, 0.4153, 0.6178, 0.5644, 0.6178, 0.0, 1.0, 0.2002, 1.0, 0.2002, 0.0, 0.0, 0.0, 0.4373, 0.5799, 0.5559, 0.5799, 0.5559, 0.6325, 0.4373, 0.6325, 0.0, 1.0, 0.0, 0.0, 0.2002, 0.0, 0.2002, 1.0, 0.4373, 0.4737, 0.5559, 0.4737, 0.5559, 0.5799, 0.4373, 0.5799, 0.0, 1.0, 0.0, 0.0, 0.5, 0.0, 0.5, 1.0, 0.5644, 0.6178, 0.4153, 0.6178, 0.4153, 0.5, 0.5644, 0.5, 0.0, 1.0, 0.0, 0.0, 0.5, 0.0, 0.5, 1.0, 0.0, 1.0, 0.5, 1.0, 0.5, 0.0, 0.0, 0.0, 0.0, 1.0, 0.5, 1.0, 0.5, 0.7665, 0.0, 0.7665, 0.0, 1.0, 0.5, 1.0, 0.5, 0.0, 0.0, 0.0])
me_plane_010.materials.append(mat_door)
me_plane_010.use_remesh_preserve_volume = False
me_plane_010.use_remesh_preserve_attributes = False
me_plane_010.use_mirror_vertex_groups = False
me_plane_010.update()
me_plane_008 = bpy.data.meshes.new('Plane.008')
me_plane_008.from_pydata([(-1.481, -3.336, 3.0), (-0.1807, -6.586, 2.0), (-0.1807, -6.586, -2.0), (-0.1807, -6.586, 3.0), (0.2236, -7.4, 2.0), (0.2236, -7.4, 3.0), (-2.981, 0.0, -2.0), (-1.481, -3.336, -2.0), (-2.981, 0.0, 2.0), (-1.481, -3.336, 2.0), (0.4236, -7.4, 3.0), (0.4236, -7.4, 2.0), (0.01929, -6.586, 3.0), (0.01929, -6.586, -2.0), (-1.681, -3.336, 2.0), (-3.181, 0.0, 2.0), (-1.681, -3.336, -2.0), (-3.181, 0.0, -2.0), (-1.681, -3.336, 3.0), (-3.181, 0.0, 3.0), (0.2236, -7.4, -2.0), (0.01929, -6.586, 2.0), (-2.981, 0.0, 3.0), (0.4236, -7.4, -2.0), (-1.481, -3.336, -2.0), (-0.1807, -6.586, -3.0), (-0.1807, -6.586, -7.0), (-0.1807, -6.586, -2.0), (0.2236, -7.4, -3.0), (0.2236, -7.4, -2.0), (-2.981, 0.0, -7.0), (-1.481, -3.336, -7.0), (-2.981, 0.0, -3.0), (-1.481, -3.336, -3.0), (0.4236, -7.4, -2.0), (0.4236, -7.4, -3.0), (0.01929, -6.586, -2.0), (0.01929, -6.586, -7.0), (-1.681, -3.336, -3.0), (-3.181, 0.0, -3.0), (-1.681, -3.336, -7.0), (-3.181, 0.0, -7.0), (-1.681, -3.336, -2.0), (-3.181, 0.0, -2.0), (0.2236, -7.4, -7.0), (0.01929, -6.586, -3.0), (-2.981, 0.0, -2.0), (0.4236, -7.4, -7.0), (-1.481, -3.336, -7.0), (-0.1807, -6.586, -8.0), (-0.1807, -6.586, -13.0), (-0.1807, -6.586, -7.0), (0.2236, -7.4, -8.0), (0.2236, -7.4, -7.0), (-2.981, 0.0, -13.0), (-1.481, -3.336, -13.0), (-2.981, 0.0, -8.0), (-1.481, -3.336, -8.0), (0.4236, -7.4, -7.0), (0.4236, -7.4, -8.0), (0.01929, -6.586, -7.0), (0.01929, -6.586, -13.0), (-1.681, -3.336, -8.0), (-3.181, 0.0, -8.0), (-1.681, -3.336, -13.0), (-3.181, 0.0, -13.0), (-1.681, -3.336, -7.0), (-3.181, 0.0, -7.0), (0.2236, -7.4, -13.0), (0.01929, -6.586, -8.0), (-2.981, 0.0, -7.0), (0.4236, -7.4, -13.0)], [], [(14, 16, 2, 1), (14, 1, 3, 18), (3, 1, 4, 5), (1, 2, 20, 4), (9, 0, 12, 21), (12, 10, 11, 21), (17, 6, 7, 16), (3, 12, 0, 18), (8, 22, 0, 9), (4, 11, 10, 5), (5, 10, 12, 3), (15, 17, 16, 14), (15, 14, 18, 19), (9, 21, 13, 7), (21, 11, 23, 13), (2, 13, 23, 20), (16, 7, 13, 2), (8, 9, 7, 6), (18, 0, 22, 19), (20, 23, 11, 4), (38, 40, 26, 25), (38, 25, 27, 42), (27, 25, 28, 29), (25, 26, 44, 28), (33, 24, 36, 45), (36, 34, 35, 45), (41, 30, 31, 40), (27, 36, 24, 42), (32, 46, 24, 33), (28, 35, 34, 29), (29, 34, 36, 27), (39, 41, 40, 38), (39, 38, 42, 43), (33, 45, 37, 31), (45, 35, 47, 37), (26, 37, 47, 44), (40, 31, 37, 26), (32, 33, 31, 30), (42, 24, 46, 43), (44, 47, 35, 28), (62, 64, 50, 49), (62, 49, 51, 66), (51, 49, 52, 53), (49, 50, 68, 52), (57, 48, 60, 69), (60, 58, 59, 69), (65, 54, 55, 64), (51, 60, 48, 66), (56, 70, 48, 57), (52, 59, 58, 53), (53, 58, 60, 51), (63, 65, 64, 62), (63, 62, 66, 67), (57, 69, 61, 55), (69, 59, 71, 61), (50, 61, 71, 68), (64, 55, 61, 50), (56, 57, 55, 54), (66, 48, 70, 67), (68, 71, 59, 52)])
_uv = me_plane_008.uv_layers.new(name='UVMap')
_uv.uv.foreach_set('vector', [0.0, 1.0, 1.0, 1.0, 1.0, 0.0, 0.0, 0.0, 0.0, 1.0, 0.0, 0.0, 0.2002, 0.0, 0.2002, 1.0, 0.2607, 1.0, 0.2607, 0.6995, 0.0, 0.6995, 0.0, 1.0, 0.0, 1.0, 1.0, 1.0, 1.0, 0.7665, 0.0, 0.7665, 0.0, 1.0, 0.2002, 1.0, 0.2002, 0.0, 0.0, 0.0, 8.179e-05, 0.9999, 8.179e-05, 0.9999, 8.179e-05, 0.9999, 8.179e-05, 0.9999, 1.0, 1.0, 1.0, 1.0, 1.0, 0.0, 1.0, 0.0, 0.1104, 0.03776, 0.1104, 0.0, 0.5449, 0.0, 0.5449, 0.03776, 0.0, 1.0, 0.2002, 1.0, 0.2002, 0.0, 0.0, 0.0, 0.2324, 0.5194, 0.2324, 0.4806, 0.04102, 0.4806, 0.04102, 0.5204, 0.0, 0.03776, 0.0, 0.0, 0.1104, 0.0, 0.1104, 0.03776, 0.0, 1.0, 1.0, 1.0, 1.0, 0.0, 0.0, 0.0, 0.0, 1.0, 0.0, 0.0, 0.2002, 0.0, 0.2002, 1.0, 0.0, 1.0, 0.0, 0.0, 1.0, 0.0, 1.0, 1.0, 8.179e-05, 0.9999, 8.179e-05, 0.9999, 8.17e-05, 8.17e-05, 8.17e-05, 8.17e-05, 8.17e-05, 8.17e-05, 8.17e-05, 8.17e-05, 8.17e-05, 8.17e-05, 8.17e-05, 8.17e-05, 1.0, 1.0, 1.0, 1.0, 1.0, 0.0, 1.0, 0.0, 0.0, 1.0, 0.0, 0.0, 1.0, 0.0, 1.0, 1.0, 0.5449, 0.03776, 0.5449, 0.0, 1.0, 0.0, 1.0, 0.03776, 0.998, 0.5194, 0.998, 0.4796, 0.2324, 0.4806, 0.2324, 0.5194, 0.0, 1.0, 1.0, 1.0, 1.0, 0.0, 0.0, 0.0, 0.0, 1.0, 0.0, 0.0, 0.2002, 0.0, 0.2002, 1.0, 0.2607, 1.0, 0.2607, 0.6995, 0.0, 0.6995, 0.0, 1.0, 0.0, 1.0, 1.0, 1.0, 1.0, 0.7665, 0.0, 0.7665, 0.0, 1.0, 0.2002, 1.0, 0.2002, 0.0, 0.0, 0.0, 8.179e-05, 0.9999, 8.179e-05, 0.9999, 8.179e-05, 0.9999, 8.179e-05, 0.9999, 1.0, 1.0, 1.0, 1.0, 1.0, 0.0, 1.0, 0.0, 0.2002, 0.0, 0.2002, 0.0, 0.2002, 1.0, 0.2002, 1.0, 0.0, 1.0, 0.2002, 1.0, 0.2002, 0.0, 0.0, 0.0, 0.2324, 0.5194, 0.2324, 0.4806, 0.04102, 0.4806, 0.04102, 0.5204, 0.416, 0.09082, 0.4053, 0.1296, 0.584, 0.09694, 0.5947, 0.05816, 0.0, 1.0, 1.0, 1.0, 1.0, 0.0, 0.0, 0.0, 0.0, 1.0, 0.0, 0.0, 0.2002, 0.0, 0.2002, 1.0, 0.0, 1.0, 0.0, 0.0, 1.0, 0.0, 1.0, 1.0, 8.179e-05, 0.9999, 8.179e-05, 0.9999, 8.17e-05, 8.17e-05, 8.17e-05, 8.17e-05, 8.17e-05, 8.17e-05, 8.17e-05, 8.17e-05, 8.17e-05, 8.17e-05, 8.17e-05, 8.17e-05, 1.0, 1.0, 1.0, 1.0, 1.0, 0.0, 1.0, 0.0, 0.0, 1.0, 0.0, 0.0, 1.0, 0.0, 1.0, 1.0, 0.2002, 0.0, 0.2002, 0.0, 0.2002, 1.0, 0.2002, 1.0, 0.998, 0.5194, 0.998, 0.4796, 0.2324, 0.4806, 0.2324, 0.5194, 0.0, 1.0, 1.0, 1.0, 1.0, 0.0, 0.0, 0.0, 0.0, 1.0, 0.0, 0.0, 0.2002, 0.0, 0.2002, 1.0, 0.2607, 1.0, 0.2607, 0.6995, 0.0, 0.6995, 0.0, 1.0, 0.0, 1.0, 1.0, 1.0, 1.0, 0.7665, 0.0, 0.7665, 0.0, 1.0, 0.2002, 1.0, 0.2002, 0.0, 0.0, 0.0, 8.179e-05, 0.9999, 8.179e-05, 0.9999, 8.179e-05, 0.9999, 8.179e-05, 0.9999, 1.0, 1.0, 1.0, 1.0, 1.0, 0.0, 1.0, 0.0, 0.2002, 0.0, 0.2002, 0.0, 0.2002, 1.0, 0.2002, 1.0, 0.0, 1.0, 0.2002, 1.0, 0.2002, 0.0, 0.0, 0.0, 0.2324, 0.5194, 0.2324, 0.4806, 0.04102, 0.4806, 0.04102, 0.5204, 0.416, 0.09082, 0.4053, 0.1296, 0.584, 0.09694, 0.5947, 0.05816, 0.0, 1.0, 1.0, 1.0, 1.0, 0.0, 0.0, 0.0, 0.0, 1.0, 0.0, 0.0, 0.2002, 0.0, 0.2002, 1.0, 0.0, 1.0, 0.0, 0.0, 1.0, 0.0, 1.0, 1.0, 8.179e-05, 0.9999, 8.179e-05, 0.9999, 8.17e-05, 8.17e-05, 8.17e-05, 8.17e-05, 8.17e-05, 8.17e-05, 8.17e-05, 8.17e-05, 8.17e-05, 8.17e-05, 8.17e-05, 8.17e-05, 1.0, 1.0, 1.0, 1.0, 1.0, 0.0, 1.0, 0.0, 0.0, 1.0, 0.0, 0.0, 1.0, 0.0, 1.0, 1.0, 0.2002, 0.0, 0.2002, 0.0, 0.2002, 1.0, 0.2002, 1.0, 0.998, 0.5194, 0.998, 0.4796, 0.2324, 0.4806, 0.2324, 0.5194])
me_plane_008.materials.append(mat_roof_slate)
me_plane_008.use_remesh_preserve_volume = False
me_plane_008.use_remesh_preserve_attributes = False
me_plane_008.use_mirror_vertex_groups = False
me_plane_008.update()
me_plane_019 = bpy.data.meshes.new('Plane.019')
me_plane_019.from_pydata([(1.075e-07, 6.615, 1.218), (1.075e-07, -5.985, 1.218), (1.075e-07, 0.3148, 1.218), (-1.323e-06, 6.615, -12.38), (-1.323e-06, -5.985, -12.38), (-8.462e-07, 0.3148, -12.38), (-8.462e-07, -5.985, -5.582), (-3.694e-07, 0.3148, -5.582), (-8.462e-07, 6.615, -5.582), (-8.462e-07, -5.985, -8.982), (-8.462e-07, 0.3148, -8.982), (-8.462e-07, 6.615, -8.982), (-3.694e-07, -5.985, -2.182), (1.075e-07, 0.3148, -2.182), (-3.694e-07, 6.615, -2.182), (0.2, -5.985, 1.393), (0.2, 0.3148, 1.393)], [], [(10, 5, 4, 9), (11, 3, 5, 10), (14, 8, 7, 13), (13, 7, 6, 12), (8, 11, 10, 7), (7, 10, 9, 6), (2, 13, 12, 1), (0, 14, 13, 2), (2, 1, 15, 16)])
_uv = me_plane_019.uv_layers.new(name='UVMap')
_uv.uv.foreach_set('vector', [0.9999, 0.5397, 0.9999, 7.345e-05, 7.345e-05, 7.36e-05, 7.368e-05, 0.5397, 0.9999, 0.5397, 0.9999, 7.345e-05, 7.345e-05, 7.36e-05, 7.349e-05, 0.5397, 0.9999, 0.5397, 0.9999, 7.345e-05, 7.345e-05, 7.36e-05, 7.349e-05, 0.5397, 0.9999, 0.5397, 0.9999, 7.345e-05, 7.345e-05, 7.353e-05, 7.368e-05, 0.5397, 0.9997, 0.5399, 0.9999, 0.0004186, 0.0002597, 7.347e-05, 7.347e-05, 0.5396, 0.9999, 0.5397, 0.9999, 7.345e-05, 7.345e-05, 7.345e-05, 7.345e-05, 0.5397, 0.9999, 0.5397, 0.9999, 7.345e-05, 7.345e-05, 7.353e-05, 7.353e-05, 0.5397, 0.9999, 0.5397, 0.9999, 7.345e-05, 7.345e-05, 7.353e-05, 7.353e-05, 0.5397, 1.0, 0.03616, 1.901e-05, 0.03616, 1.901e-05, 1.901e-05, 1.0, 1.901e-05])
me_plane_019.materials.append(mat_concrete)
me_plane_019.use_remesh_preserve_volume = False
me_plane_019.use_remesh_preserve_attributes = False
me_plane_019.use_mirror_vertex_groups = False
me_plane_019.update()
me_plane_018 = bpy.data.meshes.new('Plane.018')
me_plane_018.from_pydata([(-5.0, 4.8, -0.2), (-5.0, -7.8, -0.2), (-5.0, -1.5, -0.2), (-5.0, 4.8, -13.8), (-5.0, -7.8, -13.8), (-5.0, -1.5, -13.8), (-5.0, -7.8, -7.0), (-5.0, -1.5, -7.0), (-5.0, 4.8, -7.0), (-5.0, -7.8, -10.4), (-5.0, -1.5, -10.4), (-5.0, 4.8, -10.4), (-5.0, -7.8, -3.6), (-5.0, -1.5, -3.6), (-5.0, 4.8, -3.6)], [], [(10, 9, 4, 5), (11, 10, 5, 3), (14, 13, 7, 8), (13, 12, 6, 7), (8, 7, 10, 11), (7, 6, 9, 10), (2, 1, 12, 13), (0, 2, 13, 14)])
_uv = me_plane_018.uv_layers.new(name='UVMap')
_uv.uv.foreach_set('vector', [0.9999, 0.5397, 7.368e-05, 0.5397, 7.345e-05, 7.36e-05, 0.9999, 7.345e-05, 0.9999, 0.5397, 7.349e-05, 0.5397, 7.345e-05, 7.36e-05, 0.9999, 7.345e-05, 0.9999, 0.5397, 7.349e-05, 0.5397, 7.345e-05, 7.36e-05, 0.9999, 7.345e-05, 0.9999, 0.5397, 7.368e-05, 0.5397, 7.345e-05, 7.353e-05, 0.9999, 7.345e-05, 0.9997, 0.5399, 7.347e-05, 0.5396, 0.0002597, 7.347e-05, 0.9999, 0.0004186, 0.9999, 0.5397, 7.345e-05, 0.5397, 7.345e-05, 7.345e-05, 0.9999, 7.345e-05, 0.9999, 0.5397, 7.353e-05, 0.5397, 7.345e-05, 7.353e-05, 0.9999, 7.345e-05, 0.9999, 0.5397, 7.353e-05, 0.5397, 7.345e-05, 7.353e-05, 0.9999, 7.345e-05])
me_plane_018.materials.append(mat_concrete)
me_plane_018.use_remesh_preserve_volume = False
me_plane_018.use_remesh_preserve_attributes = False
me_plane_018.use_mirror_vertex_groups = False
me_plane_018.update()

# ---- objects
ob_plane_007 = bpy.data.objects.new('Plane.007', me_plane_013)
ob_plane_004 = bpy.data.objects.new('Plane.004', me_plane_006)
ob_plane_003 = bpy.data.objects.new('Plane.003', me_plane_005)
ob_plane_001 = bpy.data.objects.new('Plane.001', me_plane_004)
ob_plane_000 = bpy.data.objects.new('Plane.000', me_plane_003)
ob_door = bpy.data.objects.new('Door', me_plane_001)
ob_garage_door = bpy.data.objects.new('Garage_Door', me_plane)
ob_plane_002 = bpy.data.objects.new('Plane.002', me_plane_016)
ob_plane_006 = bpy.data.objects.new('Plane.006', me_plane_010)
ob_plane_005 = bpy.data.objects.new('Plane.005', me_plane_008)
ob_plane_009 = bpy.data.objects.new('Plane.009', me_plane_019)
ob_plane_008 = bpy.data.objects.new('Plane.008', me_plane_018)

# ---- transforms, parenting, visibility, modifiers, constraints
ob_plane_007.location = (0.0, 0.0, 0.0)
ob_plane_007.rotation_euler = (-0.0, 1.571, 0.0)
ob_plane_007.lineart.crease_threshold = 0.0
ob_plane_004.location = (-1.0, 0.0, 0.0)
ob_plane_004.rotation_euler = (-0.0, 1.571, 0.0)
ob_plane_004.scale = (2.0, 1.0, 1.0)
ob_plane_004.lineart.crease_threshold = 0.0
_m = ob_plane_004.modifiers.new('Mirror', 'MIRROR')
_m.use_axis = (False, True, False)
_m.use_clip = True
ob_plane_003.location = (-7.05, -2.0, 0.0)
ob_plane_003.rotation_euler = (-0.0, 1.571, 0.0)
ob_plane_003.lineart.crease_threshold = 0.0
ob_plane_001.location = (-1.0, -6.0, 0.0)
ob_plane_001.rotation_euler = (-0.0, 1.571, 0.0)
ob_plane_001.scale = (1.8, 0.9, 1.0)
ob_plane_001.lineart.crease_threshold = 0.0
_m = ob_plane_001.modifiers.new('Mirror', 'MIRROR')
_m.use_axis = (False, True, False)
_m.use_clip = True
ob_plane_000.location = (-2.831e-08, -1.125, 4.125)
ob_plane_000.rotation_euler = (-0.0, 1.571, 0.0)
ob_plane_000.lineart.crease_threshold = 0.0
ob_door.location = (-0.1, -5.22, 0.0)
ob_door.rotation_euler = (0.9599, 1.571, 0.0)
ob_door.scale = (1.53, 0.7726, 1.0)
ob_door.lineart.crease_threshold = 0.0
ob_garage_door.location = (-0.1, 0.0, 0.0)
ob_garage_door.rotation_euler = (-0.0, 1.571, 0.0)
ob_garage_door.scale = (2.0, 3.0, 1.0)
ob_garage_door.lineart.crease_threshold = 0.0
ob_plane_002.location = (0.0, 0.0, 0.0)
ob_plane_002.rotation_euler = (-0.0, 1.571, 0.0)
ob_plane_002.lineart.crease_threshold = 0.0
ob_plane_006.location = (-7.0, -1.5, 5.15)
ob_plane_006.rotation_euler = (-0.0, 1.571, 0.0)
ob_plane_006.scale = (1.0, 1.0, 0.95)
ob_plane_006.lineart.crease_threshold = 0.0
_m = ob_plane_006.modifiers.new('Mirror', 'MIRROR')
_m.use_axis = (False, True, True)
_m.use_clip = True
ob_plane_005.location = (-2.0, -1.5, 5.25)
ob_plane_005.rotation_euler = (-0.0, 1.571, 0.0)
ob_plane_005.lineart.crease_threshold = 0.0
_m = ob_plane_005.modifiers.new('Mirror', 'MIRROR')
_m.use_axis = (False, True, False)
_m.use_clip = True
ob_plane_009.location = (-1.418, -1.815, 0.1)
ob_plane_009.rotation_euler = (-0.0, 1.571, 0.0)
ob_plane_009.lineart.crease_threshold = 0.0
ob_plane_008.location = (0.0, 0.0, 0.0)
ob_plane_008.rotation_euler = (-0.0, 1.571, 0.0)
ob_plane_008.lineart.crease_threshold = 0.0

# ---- collection membership
col_collection_1.objects.link(ob_plane_007)
col_collection_1.objects.link(ob_plane_004)
col_collection_1.objects.link(ob_plane_003)
col_collection_1.objects.link(ob_plane_001)
col_collection_1.objects.link(ob_plane_000)
col_collection_1.objects.link(ob_door)
col_collection_1.objects.link(ob_garage_door)
col_collection_2.objects.link(ob_plane_002)
col_collection_11.objects.link(ob_plane_006)
col_collection_11.objects.link(ob_plane_005)
col_collection_12.objects.link(ob_plane_009)
col_collection_12.objects.link(ob_plane_008)

# ---- scene / render settings (as saved in the file)
scene.frame_start = 1; scene.frame_end = 250; scene.frame_set(1)
scene.render.engine = 'CYCLES'
scene.render.resolution_percentage = 50
scene.render.dither_intensity = 0.0
scene.cycles.use_denoising = False
scene.cycles.samples = 128
scene.cycles.sampling_pattern = 'TABULATED_SOBOL'
scene.cycles.use_adaptive_sampling = False
scene.cycles.use_light_tree = False
scene.cycles.blur_glossy = 0.0
scene.cycles.sample_clamp_indirect = 0.0
scene.view_settings.view_transform = 'Standard'
bpy.context.view_layer.update()

# ---- added for rendering (the .blend has no active camera and no usable light): camera, sun
cam_auto = bpy.data.cameras.new('AutoCamera')
cam_auto.lens = 50.0
cam_auto.sensor_width = 36.0
cam_auto.clip_end = 1000.0
ob_auto_camera = bpy.data.objects.new('AutoCamera', cam_auto)
scene.collection.objects.link(ob_auto_camera)
ob_auto_camera.location = (14.6894, -27.5273, 21.4669)
ob_auto_camera.rotation_euler = (1.09748, -7.21219e-08, 0.694738)
scene.camera = ob_auto_camera
light_auto_sun = bpy.data.lights.new('AutoSun', 'SUN')
light_auto_sun.energy = 3.0
light_auto_sun.angle = 0.0523599
ob_auto_sun = bpy.data.objects.new('AutoSun', light_auto_sun)
scene.collection.objects.link(ob_auto_sun)
ob_auto_sun.rotation_euler = (0.872665, 0.174533, 0.523599)
bpy.context.view_layer.update()
